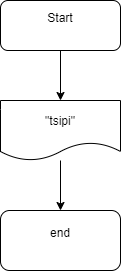

The diagram above was exported from draw.io. Its source (the exported page's mxGraphModel, read from the mxfile embedded in the PNG):
<mxGraphModel dx="3730" dy="3075" grid="1" gridSize="10" guides="1" tooltips="1" connect="1" arrows="1" fold="1" page="1" pageScale="1" pageWidth="827" pageHeight="1169" math="0" shadow="0">
  <root>
    <mxCell id="0" />
    <mxCell id="1" parent="0" />
    <mxCell id="v25eYg1_x8J9-jdTeE8G-5" value="" style="edgeStyle=orthogonalEdgeStyle;rounded=0;orthogonalLoop=1;jettySize=auto;html=1;" edge="1" parent="1" source="v25eYg1_x8J9-jdTeE8G-1" target="v25eYg1_x8J9-jdTeE8G-4">
      <mxGeometry relative="1" as="geometry" />
    </mxCell>
    <mxCell id="v25eYg1_x8J9-jdTeE8G-1" value="Start&lt;div&gt;&lt;br&gt;&lt;/div&gt;" style="rounded=1;whiteSpace=wrap;html=1;" vertex="1" parent="1">
      <mxGeometry x="-2800" y="-2040" width="120" height="50" as="geometry" />
    </mxCell>
    <mxCell id="v25eYg1_x8J9-jdTeE8G-2" value="end&lt;div&gt;&lt;br&gt;&lt;/div&gt;" style="rounded=1;whiteSpace=wrap;html=1;" vertex="1" parent="1">
      <mxGeometry x="-2800" y="-1830" width="120" height="60" as="geometry" />
    </mxCell>
    <mxCell id="v25eYg1_x8J9-jdTeE8G-6" value="" style="edgeStyle=orthogonalEdgeStyle;rounded=0;orthogonalLoop=1;jettySize=auto;html=1;" edge="1" parent="1" source="v25eYg1_x8J9-jdTeE8G-4" target="v25eYg1_x8J9-jdTeE8G-2">
      <mxGeometry relative="1" as="geometry" />
    </mxCell>
    <mxCell id="v25eYg1_x8J9-jdTeE8G-4" value="&quot;tsipi&quot;" style="shape=document;whiteSpace=wrap;html=1;boundedLbl=1;" vertex="1" parent="1">
      <mxGeometry x="-2800" y="-1940" width="120" height="60" as="geometry" />
    </mxCell>
  </root>
</mxGraphModel>